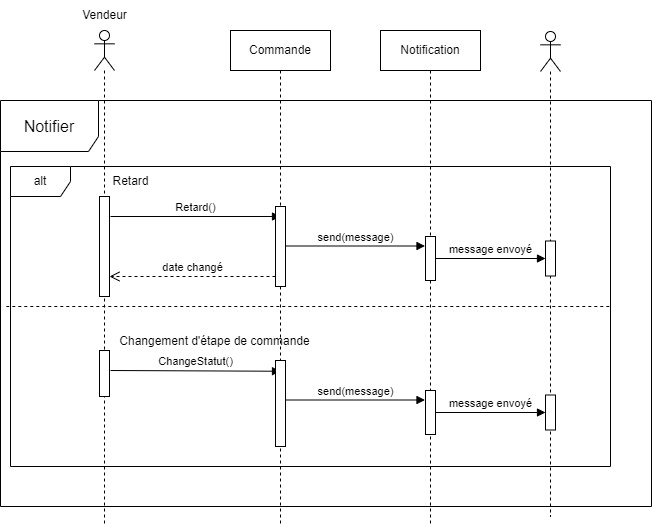

The diagram above was exported from draw.io. Its source (the exported page's mxGraphModel, read from the mxfile embedded in the PNG):
<mxGraphModel dx="2261" dy="-423" grid="1" gridSize="10" guides="1" tooltips="1" connect="1" arrows="1" fold="1" page="1" pageScale="1" pageWidth="827" pageHeight="1169" math="0" shadow="0">
  <root>
    <mxCell id="0" />
    <mxCell id="1" parent="0" />
    <mxCell id="mcEd7COTaLuHhB0Eh32J-18" value="" style="shape=umlLifeline;perimeter=lifelinePerimeter;whiteSpace=wrap;html=1;container=1;dropTarget=0;collapsible=0;recursiveResize=0;outlineConnect=0;portConstraint=eastwest;newEdgeStyle={&quot;curved&quot;:0,&quot;rounded&quot;:0};participant=umlActor;" parent="1" vertex="1">
      <mxGeometry x="-566" y="1384" width="20" height="496" as="geometry" />
    </mxCell>
    <mxCell id="mcEd7COTaLuHhB0Eh32J-1" value="&lt;span style=&quot;font-size: 16px;&quot;&gt;Notifier&lt;/span&gt;" style="shape=umlFrame;whiteSpace=wrap;html=1;pointerEvents=0;width=98;height=51;" parent="1" vertex="1">
      <mxGeometry x="-660" y="1454" width="651" height="406" as="geometry" />
    </mxCell>
    <mxCell id="mcEd7COTaLuHhB0Eh32J-2" value="Commande" style="shape=umlLifeline;perimeter=lifelinePerimeter;whiteSpace=wrap;html=1;container=1;dropTarget=0;collapsible=0;recursiveResize=0;outlineConnect=0;portConstraint=eastwest;newEdgeStyle={&quot;curved&quot;:0,&quot;rounded&quot;:0};" parent="1" vertex="1">
      <mxGeometry x="-430" y="1384" width="100" height="496" as="geometry" />
    </mxCell>
    <mxCell id="mcEd7COTaLuHhB0Eh32J-19" value="Vendeur" style="text;html=1;align=center;verticalAlign=middle;resizable=0;points=[];autosize=1;strokeColor=none;fillColor=none;" parent="1" vertex="1">
      <mxGeometry x="-591" y="1354" width="70" height="30" as="geometry" />
    </mxCell>
    <mxCell id="mcEd7COTaLuHhB0Eh32J-22" value="" style="html=1;points=[[0,0,0,0,5],[0,1,0,0,-5],[1,0,0,0,5],[1,1,0,0,-5]];perimeter=orthogonalPerimeter;outlineConnect=0;targetShapes=umlLifeline;portConstraint=eastwest;newEdgeStyle={&quot;curved&quot;:0,&quot;rounded&quot;:0};" parent="1" vertex="1">
      <mxGeometry x="-561" y="1550" width="10" height="100" as="geometry" />
    </mxCell>
    <mxCell id="mcEd7COTaLuHhB0Eh32J-20" value="alt" style="shape=umlFrame;whiteSpace=wrap;html=1;pointerEvents=0;" parent="1" vertex="1">
      <mxGeometry x="-650" y="1520" width="600" height="300" as="geometry" />
    </mxCell>
    <mxCell id="mcEd7COTaLuHhB0Eh32J-23" value="Notification" style="shape=umlLifeline;perimeter=lifelinePerimeter;whiteSpace=wrap;html=1;container=1;dropTarget=0;collapsible=0;recursiveResize=0;outlineConnect=0;portConstraint=eastwest;newEdgeStyle={&quot;curved&quot;:0,&quot;rounded&quot;:0};" parent="1" vertex="1">
      <mxGeometry x="-280" y="1384" width="100" height="496" as="geometry" />
    </mxCell>
    <mxCell id="mcEd7COTaLuHhB0Eh32J-27" value="" style="html=1;points=[[0,0,0,0,5],[0,1,0,0,-5],[1,0,0,0,5],[1,1,0,0,-5]];perimeter=orthogonalPerimeter;outlineConnect=0;targetShapes=umlLifeline;portConstraint=eastwest;newEdgeStyle={&quot;curved&quot;:0,&quot;rounded&quot;:0};" parent="mcEd7COTaLuHhB0Eh32J-23" vertex="1">
      <mxGeometry x="45" y="206" width="10" height="44" as="geometry" />
    </mxCell>
    <mxCell id="mcEd7COTaLuHhB0Eh32J-21" value="Retard" style="text;html=1;align=center;verticalAlign=middle;resizable=0;points=[];autosize=1;strokeColor=none;fillColor=none;" parent="1" vertex="1">
      <mxGeometry x="-560" y="1520" width="60" height="30" as="geometry" />
    </mxCell>
    <mxCell id="mcEd7COTaLuHhB0Eh32J-24" value="" style="shape=umlLifeline;perimeter=lifelinePerimeter;whiteSpace=wrap;html=1;container=1;dropTarget=0;collapsible=0;recursiveResize=0;outlineConnect=0;portConstraint=eastwest;newEdgeStyle={&quot;curved&quot;:0,&quot;rounded&quot;:0};participant=umlActor;" parent="1" vertex="1">
      <mxGeometry x="-120" y="1385" width="20" height="485" as="geometry" />
    </mxCell>
    <mxCell id="mcEd7COTaLuHhB0Eh32J-30" value="" style="html=1;points=[[0,0,0,0,5],[0,1,0,0,-5],[1,0,0,0,5],[1,1,0,0,-5]];perimeter=orthogonalPerimeter;outlineConnect=0;targetShapes=umlLifeline;portConstraint=eastwest;newEdgeStyle={&quot;curved&quot;:0,&quot;rounded&quot;:0};" parent="mcEd7COTaLuHhB0Eh32J-24" vertex="1">
      <mxGeometry x="5" y="209.5" width="10" height="35" as="geometry" />
    </mxCell>
    <mxCell id="mcEd7COTaLuHhB0Eh32J-25" value="Retard()" style="html=1;verticalAlign=bottom;endArrow=block;curved=0;rounded=0;entryX=0.5;entryY=0.125;entryDx=0;entryDy=0;entryPerimeter=0;" parent="1" target="mcEd7COTaLuHhB0Eh32J-26" edge="1">
      <mxGeometry width="80" relative="1" as="geometry">
        <mxPoint x="-550" y="1570" as="sourcePoint" />
        <mxPoint x="-390" y="1570" as="targetPoint" />
      </mxGeometry>
    </mxCell>
    <mxCell id="mcEd7COTaLuHhB0Eh32J-26" value="" style="html=1;points=[[0,0,0,0,5],[0,1,0,0,-5],[1,0,0,0,5],[1,1,0,0,-5]];perimeter=orthogonalPerimeter;outlineConnect=0;targetShapes=umlLifeline;portConstraint=eastwest;newEdgeStyle={&quot;curved&quot;:0,&quot;rounded&quot;:0};" parent="1" vertex="1">
      <mxGeometry x="-385" y="1560" width="10" height="80" as="geometry" />
    </mxCell>
    <mxCell id="mcEd7COTaLuHhB0Eh32J-28" value="send(message)" style="html=1;verticalAlign=bottom;endArrow=block;curved=0;rounded=0;" parent="1" edge="1">
      <mxGeometry width="80" relative="1" as="geometry">
        <mxPoint x="-375" y="1599.5" as="sourcePoint" />
        <mxPoint x="-235.5" y="1599.5" as="targetPoint" />
      </mxGeometry>
    </mxCell>
    <mxCell id="mcEd7COTaLuHhB0Eh32J-29" value="message envoyé" style="html=1;verticalAlign=bottom;endArrow=block;curved=0;rounded=0;" parent="1" source="mcEd7COTaLuHhB0Eh32J-27" target="mcEd7COTaLuHhB0Eh32J-30" edge="1">
      <mxGeometry width="80" relative="1" as="geometry">
        <mxPoint x="-220" y="1620" as="sourcePoint" />
        <mxPoint x="-140" y="1620" as="targetPoint" />
      </mxGeometry>
    </mxCell>
    <mxCell id="mcEd7COTaLuHhB0Eh32J-31" value="date changé" style="html=1;verticalAlign=bottom;endArrow=open;dashed=1;endSize=8;curved=0;rounded=0;" parent="1" edge="1">
      <mxGeometry relative="1" as="geometry">
        <mxPoint x="-385" y="1630" as="sourcePoint" />
        <mxPoint x="-551" y="1630" as="targetPoint" />
      </mxGeometry>
    </mxCell>
    <mxCell id="mcEd7COTaLuHhB0Eh32J-32" value="" style="endArrow=none;dashed=1;html=1;rounded=0;entryX=1.002;entryY=0.34;entryDx=0;entryDy=0;entryPerimeter=0;exitX=-0.005;exitY=0.34;exitDx=0;exitDy=0;exitPerimeter=0;" parent="1" edge="1">
      <mxGeometry width="50" height="50" relative="1" as="geometry">
        <mxPoint x="-654.2" y="1660" as="sourcePoint" />
        <mxPoint x="-50.000000000000185" y="1660" as="targetPoint" />
      </mxGeometry>
    </mxCell>
    <mxCell id="mcEd7COTaLuHhB0Eh32J-33" value="Changement d'étape de commande" style="text;html=1;align=center;verticalAlign=middle;resizable=0;points=[];autosize=1;strokeColor=none;fillColor=none;" parent="1" vertex="1">
      <mxGeometry x="-551" y="1680" width="210" height="30" as="geometry" />
    </mxCell>
    <mxCell id="mcEd7COTaLuHhB0Eh32J-34" value="" style="html=1;points=[[0,0,0,0,5],[0,1,0,0,-5],[1,0,0,0,5],[1,1,0,0,-5]];perimeter=orthogonalPerimeter;outlineConnect=0;targetShapes=umlLifeline;portConstraint=eastwest;newEdgeStyle={&quot;curved&quot;:0,&quot;rounded&quot;:0};" parent="1" vertex="1">
      <mxGeometry x="-561" y="1704" width="10" height="46" as="geometry" />
    </mxCell>
    <mxCell id="mcEd7COTaLuHhB0Eh32J-35" value="" style="html=1;points=[[0,0,0,0,5],[0,1,0,0,-5],[1,0,0,0,5],[1,1,0,0,-5]];perimeter=orthogonalPerimeter;outlineConnect=0;targetShapes=umlLifeline;portConstraint=eastwest;newEdgeStyle={&quot;curved&quot;:0,&quot;rounded&quot;:0};" parent="1" vertex="1">
      <mxGeometry x="-235" y="1744" width="10" height="44" as="geometry" />
    </mxCell>
    <mxCell id="mcEd7COTaLuHhB0Eh32J-36" value="" style="html=1;points=[[0,0,0,0,5],[0,1,0,0,-5],[1,0,0,0,5],[1,1,0,0,-5]];perimeter=orthogonalPerimeter;outlineConnect=0;targetShapes=umlLifeline;portConstraint=eastwest;newEdgeStyle={&quot;curved&quot;:0,&quot;rounded&quot;:0};" parent="1" vertex="1">
      <mxGeometry x="-115" y="1748.5" width="10" height="35" as="geometry" />
    </mxCell>
    <mxCell id="mcEd7COTaLuHhB0Eh32J-37" value="ChangeStatut()" style="html=1;verticalAlign=bottom;endArrow=block;curved=0;rounded=0;entryX=0.5;entryY=0.125;entryDx=0;entryDy=0;entryPerimeter=0;" parent="1" target="mcEd7COTaLuHhB0Eh32J-38" edge="1">
      <mxGeometry width="80" relative="1" as="geometry">
        <mxPoint x="-550" y="1724" as="sourcePoint" />
        <mxPoint x="-390" y="1724" as="targetPoint" />
      </mxGeometry>
    </mxCell>
    <mxCell id="mcEd7COTaLuHhB0Eh32J-38" value="" style="html=1;points=[[0,0,0,0,5],[0,1,0,0,-5],[1,0,0,0,5],[1,1,0,0,-5]];perimeter=orthogonalPerimeter;outlineConnect=0;targetShapes=umlLifeline;portConstraint=eastwest;newEdgeStyle={&quot;curved&quot;:0,&quot;rounded&quot;:0};" parent="1" vertex="1">
      <mxGeometry x="-385" y="1714" width="10" height="86" as="geometry" />
    </mxCell>
    <mxCell id="mcEd7COTaLuHhB0Eh32J-39" value="send(message)" style="html=1;verticalAlign=bottom;endArrow=block;curved=0;rounded=0;" parent="1" edge="1">
      <mxGeometry width="80" relative="1" as="geometry">
        <mxPoint x="-375" y="1753.5" as="sourcePoint" />
        <mxPoint x="-235.5" y="1753.5" as="targetPoint" />
      </mxGeometry>
    </mxCell>
    <mxCell id="mcEd7COTaLuHhB0Eh32J-40" value="message envoyé" style="html=1;verticalAlign=bottom;endArrow=block;curved=0;rounded=0;" parent="1" source="mcEd7COTaLuHhB0Eh32J-35" target="mcEd7COTaLuHhB0Eh32J-36" edge="1">
      <mxGeometry width="80" relative="1" as="geometry">
        <mxPoint x="-220" y="1774" as="sourcePoint" />
        <mxPoint x="-140" y="1774" as="targetPoint" />
      </mxGeometry>
    </mxCell>
  </root>
</mxGraphModel>